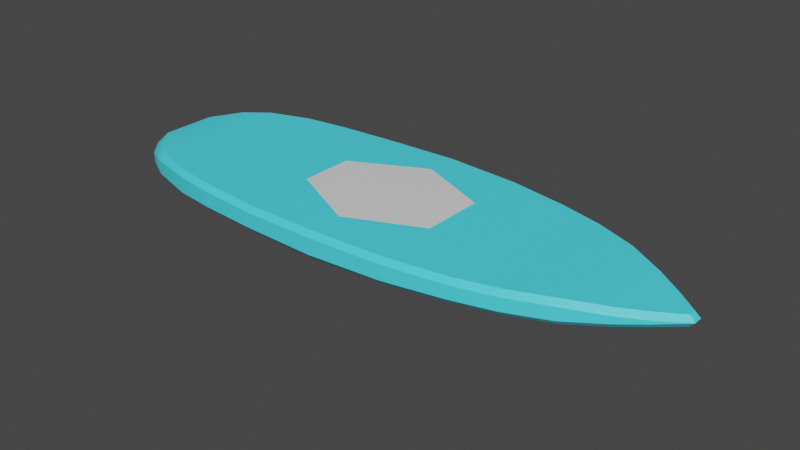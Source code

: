 # Source: s_rf_tahtas_.blend  (saved by Blender 2.82.7; exported with 4.5.12 LTS)
import bpy
from mathutils import Matrix  # noqa: F401  (used for matrix-valued properties, if any)

bpy.ops.wm.read_factory_settings(use_empty=True)
scene = bpy.context.scene
scene.name = 'Scene'

# ---- collections
col_collection = bpy.data.collections.new('Collection'); scene.collection.children.link(col_collection)

# ---- materials (node trees are filled in below, after node groups)
mat_desen = bpy.data.materials.new('desen')
mat_desen.use_transparent_shadow = False
mat_tahta = bpy.data.materials.new('tahta')
mat_tahta.use_transparent_shadow = False
mat_kanat = bpy.data.materials.new('kanat')
mat_kanat.use_transparent_shadow = False

# ---- material node trees
mat_desen.use_nodes = True; mat_desen.node_tree.nodes.clear()
_N = mat_desen.node_tree.nodes; _L = mat_desen.node_tree.links
n0 = _N.new('ShaderNodeOutputMaterial'); n0.name = 'Material Output'; n0.location = (300, 300)
n1 = _N.new('ShaderNodeBsdfPrincipled'); n1.name = 'Principled BSDF'; n1.location = (10, 300)
n1.distribution = 'GGX'
n1.subsurface_method = 'BURLEY'
n1.inputs[3].default_value = 1.45
n1.inputs[27].default_value = (0.0, 0.0, 0.0, 1.0)
n1.inputs[28].default_value = 1.0
_L.new(n1.outputs[0], n0.inputs[0])
n0.is_active_output = True
mat_tahta.use_nodes = True; mat_tahta.node_tree.nodes.clear()
_N = mat_tahta.node_tree.nodes; _L = mat_tahta.node_tree.links
n0 = _N.new('ShaderNodeOutputMaterial'); n0.name = 'Material Output'; n0.location = (300, 300)
n1 = _N.new('ShaderNodeBsdfPrincipled'); n1.name = 'Principled BSDF'; n1.location = (10, 300)
n1.distribution = 'GGX'
n1.subsurface_method = 'BURLEY'
n1.inputs[0].default_value = (0.07931, 0.8319, 1.0, 1.0)
n1.inputs[3].default_value = 1.45
n1.inputs[27].default_value = (0.0, 0.0, 0.0, 1.0)
n1.inputs[28].default_value = 1.0
_L.new(n1.outputs[0], n0.inputs[0])
n0.is_active_output = True
mat_kanat.use_nodes = True; mat_kanat.node_tree.nodes.clear()
_N = mat_kanat.node_tree.nodes; _L = mat_kanat.node_tree.links
n0 = _N.new('ShaderNodeOutputMaterial'); n0.name = 'Material Output'; n0.location = (300, 300)
n1 = _N.new('ShaderNodeBsdfPrincipled'); n1.name = 'Principled BSDF'; n1.location = (10, 300)
n1.distribution = 'GGX'
n1.subsurface_method = 'BURLEY'
n1.inputs[0].default_value = (0.3883, 0.3883, 0.3883, 1.0)
n1.inputs[3].default_value = 1.45
n1.inputs[27].default_value = (0.0, 0.0, 0.0, 1.0)
n1.inputs[28].default_value = 1.0
_L.new(n1.outputs[0], n0.inputs[0])
n0.is_active_output = True

# ---- world
world_world = bpy.data.worlds.new('World'); scene.world = world_world
world_world.use_nodes = True; world_world.node_tree.nodes.clear()
_N = world_world.node_tree.nodes; _L = world_world.node_tree.links
n0 = _N.new('ShaderNodeOutputWorld'); n0.name = 'World Output'; n0.location = (300, 300)
n1 = _N.new('ShaderNodeBackground'); n1.name = 'Background'; n1.location = (10, 300)
n1.inputs[0].default_value = (0.05088, 0.05088, 0.05088, 1.0)
_L.new(n1.outputs[0], n0.inputs[0])
n0.is_active_output = True
world_world.color = (0.05088, 0.05088, 0.05088)
world_world.use_sun_shadow = False
world_world.sun_shadow_jitter_overblur = 0.0

# ---- meshes
me_mesh = bpy.data.meshes.new('Mesh')
me_mesh.from_pydata([(-0.1452, 0.5031, -0.01733), (0.0004469, 0.5112, -0.02319), (0.1452, 0.5031, -0.01733), (-0.1718, 0.3666, -0.2935), (-0.3146, 0.3666, -0.2665), (0.1718, 0.3666, -0.2935), (0.3146, 0.3666, -0.2671), (0.0, -0.4605, -0.186), (-0.2395, -0.4523, -0.1389), (0.2395, -0.4523, -0.1389), (0.3647, 0.0, -0.4757), (0.2259, 0.0, -0.5), (0.3448, -0.1242, -0.4688), (0.2059, -0.125, -0.4938), (-0.2259, 0.0, -0.5), (-0.3647, 0.0, -0.4757), (-0.3448, -0.1242, -0.4688), (-0.2058, -0.125, -0.4938), (0.3661, -0.2985, -0.4137), (0.2261, -0.2985, -0.4388), (0.3568, -0.3713, -0.3471), (0.1912, -0.375, -0.3758), (-0.2261, -0.2985, -0.4388), (-0.3661, -0.2985, -0.4137), (-0.1912, -0.375, -0.3758), (-0.3568, -0.3713, -0.3471), (-0.18, 0.2249, -0.4298), (-0.3188, 0.2228, -0.4062), (-0.2058, 0.125, -0.4778), (-0.3447, 0.1242, -0.4536), (0.3188, 0.2228, -0.4062), (0.18, 0.2249, -0.4298), (0.3447, 0.1242, -0.4536), (0.2058, 0.125, -0.4778), (-0.3173, -0.4149, -0.2702), (-0.1349, -0.4149, -0.3171), (0.1349, -0.4149, -0.3171), (0.3173, -0.4149, -0.2702), (0.3548, -0.2272, -0.4442), (0.2153, -0.2272, -0.4694), (-0.2153, -0.2272, -0.4694), (-0.3548, -0.2272, -0.4442), (-0.1763, 0.2964, -0.3756), (-0.3169, 0.2964, -0.3489), (0.3169, 0.2964, -0.3491), (0.1763, 0.2964, -0.3756), (-0.09948, 0.4249, -0.2039), (-0.2386, 0.4249, -0.1755), (0.2386, 0.4249, -0.1758), (0.09948, 0.4249, -0.2039), (-0.04976, 0.4649, -0.1283), (0.1864, 0.4649, -0.09927), (-0.3854, 0.1242, -0.1568), (-0.1863, 0.4649, -0.09912), (-0.3871, 0.0, -0.3145), (0.04976, 0.4649, -0.1283), (0.3661, -0.2985, -0.4137), (0.3548, -0.2272, -0.4442), (-0.3894, -0.1242, -0.1323), (0.3568, -0.3713, -0.3471), (-0.1452, 0.5031, 0.01733), (0.0004469, 0.5112, 0.02319), (0.1452, 0.5031, 0.01733), (-0.1718, 0.3666, 0.2935), (-0.3146, 0.3666, 0.2665), (0.1718, 0.3666, 0.2935), (0.3146, 0.3666, 0.2671), (0.0, -0.4605, 0.186), (-0.2395, -0.4523, 0.1389), (0.2395, -0.4523, 0.1389), (0.3647, 0.0, 0.4757), (0.2259, 0.0, 0.5), (0.3448, -0.1242, 0.4688), (0.2059, -0.125, 0.4938), (-0.2259, 0.0, 0.5), (-0.3647, 0.0, 0.4757), (-0.3448, -0.1242, 0.4688), (-0.2058, -0.125, 0.4938), (0.3661, -0.2985, 0.4137), (0.2261, -0.2985, 0.4388), (0.3568, -0.3713, 0.3471), (0.1912, -0.375, 0.3758), (-0.2261, -0.2985, 0.4388), (-0.3661, -0.2985, 0.4137), (-0.1912, -0.375, 0.3758), (-0.3568, -0.3713, 0.3471), (-0.18, 0.2249, 0.4298), (-0.3188, 0.2228, 0.4062), (-0.2058, 0.125, 0.4778), (-0.3447, 0.1242, 0.4536), (0.3188, 0.2228, 0.4062), (0.18, 0.2249, 0.4298), (0.3447, 0.1242, 0.4536), (0.2058, 0.125, 0.4778), (-0.3173, -0.4149, 0.2702), (-0.1349, -0.4149, 0.3171), (0.1349, -0.4149, 0.3171), (0.3173, -0.4149, 0.2702), (0.3548, -0.2272, 0.4442), (0.2153, -0.2272, 0.4694), (-0.2153, -0.2272, 0.4694), (-0.3548, -0.2272, 0.4442), (-0.1763, 0.2964, 0.3756), (-0.3169, 0.2964, 0.3489), (0.3169, 0.2964, 0.3491), (0.1763, 0.2964, 0.3756), (-0.09948, 0.4249, 0.2039), (-0.2386, 0.4249, 0.1755), (0.2386, 0.4249, 0.1758), (0.09948, 0.4249, 0.2039), (-0.04976, 0.4649, 0.1283), (0.1864, 0.4649, 0.09927), (-0.3854, 0.1242, 0.1568), (-0.1863, 0.4649, 0.09912), (-0.3871, 0.0, 0.3145), (0.04976, 0.4649, 0.1283), (0.3661, -0.2985, 0.4137), (0.3548, -0.2272, 0.4442), (-0.3894, -0.1242, 0.1323), (0.3568, -0.3713, 0.3471), (0.2372, -0.34, 0.02988), (1.194, -0.3418, 0.007674), (0.2372, -0.2492, 0.03396), (1.194, -0.3212, 0.007674), (0.2372, -0.2492, -0.03396), (1.194, -0.3212, -0.007674), (0.2372, -0.34, -0.02988), (1.194, -0.3418, -0.007674), (0.5027, -0.3373, 0.02224), (0.5027, -0.3373, -0.02224), (0.5027, -0.2496, -0.02623), (0.5027, -0.2496, 0.02623), (0.6283, -0.3386, 0.01846), (0.6283, -0.2518, 0.02223), (0.6283, -0.2518, -0.02223), (0.6283, -0.3386, -0.01846), (0.7566, -0.3407, 0.01445), (0.7566, -0.257, 0.01754), (0.7566, -0.257, -0.01754), (0.7566, -0.3407, -0.01445), (1.159, -0.3535, 0.007674), (1.159, -0.3535, -0.007674), (1.159, -0.3055, -0.007674), (1.159, -0.3055, 0.007674), (1.113, -0.36, 0.007674), (1.113, -0.36, -0.007674), (1.113, -0.2934, -0.007674), (1.113, -0.2934, 0.007674), (1.049, -0.3647, 0.007674), (1.049, -0.3647, -0.007674), (1.049, -0.2821, -0.007886), (1.049, -0.2821, 0.007886), (0.9518, -0.3505, 0.009455), (0.9518, -0.3505, -0.009454), (0.9518, -0.2716, -0.01015), (0.9518, -0.2716, 0.01016), (0.8626, -0.3441, 0.01161), (0.8626, -0.3441, -0.01161), (0.8626, -0.2645, -0.01318), (0.8626, -0.2645, 0.01318)], [], [(7, 67, 68, 8), (0, 1, 50, 53), (1, 55, 50), (9, 69, 67, 7), (1, 2, 51, 55), (4, 3, 42, 43), (5, 6, 44, 45), (7, 8, 34, 35), (9, 7, 36, 37), (10, 11, 33, 32), (11, 10, 12, 13), (13, 12, 38, 39), (14, 15, 29, 28), (15, 14, 17, 16), (16, 17, 40, 41), (19, 18, 20, 21), (23, 22, 24, 25), (27, 26, 28, 29), (31, 30, 32, 33), (26, 31, 33, 28), (1, 61, 62, 2), (89, 87, 27, 29, 52, 112), (17, 13, 39, 40), (83, 101, 41, 23), (22, 19, 21, 24), (3, 5, 45, 42), (85, 83, 23, 25), (87, 103, 43, 27), (0, 60, 61, 1), (64, 107, 47, 4), (28, 33, 11, 14), (112, 52, 54, 114), (14, 11, 13, 17), (114, 54, 58, 118), (24, 21, 36, 35), (35, 34, 25, 24), (37, 36, 21, 20), (68, 94, 34, 8), (35, 36, 7), (39, 38, 18, 19), (41, 40, 22, 23), (94, 85, 25, 34), (40, 39, 19, 22), (43, 42, 26, 27), (45, 44, 30, 31), (42, 45, 31, 26), (47, 46, 3, 4), (49, 48, 6, 5), (46, 49, 5, 3), (103, 64, 4, 43), (53, 50, 46, 47), (55, 51, 48, 49), (50, 55, 49, 46), (107, 113, 53, 47), (18, 38, 57, 56), (98, 117, 57, 38), (20, 18, 56, 59), (113, 60, 0, 53), (2, 62, 111, 51), (51, 111, 108, 48), (6, 66, 104, 44), (59, 119, 80, 20), (20, 80, 97, 37), (37, 97, 69, 9), (16, 58, 54, 15), (15, 54, 52, 29), (48, 108, 66, 6), (44, 104, 90, 30), (56, 116, 119, 59), (57, 117, 116, 56), (101, 76, 118, 58, 16, 41), (30, 90, 92, 32), (32, 92, 70, 10), (12, 72, 98, 38), (10, 70, 72, 12), (60, 113, 110, 61), (61, 110, 115), (61, 115, 111, 62), (64, 103, 102, 63), (65, 105, 104, 66), (67, 95, 94, 68), (69, 97, 96, 67), (70, 92, 93, 71), (71, 73, 72, 70), (73, 99, 98, 72), (74, 88, 89, 75), (75, 76, 77, 74), (76, 101, 100, 77), (79, 81, 80, 78), (83, 85, 84, 82), (87, 89, 88, 86), (91, 93, 92, 90), (86, 88, 93, 91), (77, 100, 99, 73), (82, 84, 81, 79), (63, 102, 105, 65), (88, 74, 71, 93), (74, 77, 73, 71), (84, 95, 96, 81), (95, 84, 85, 94), (97, 80, 81, 96), (95, 67, 96), (99, 79, 78, 98), (101, 83, 82, 100), (100, 82, 79, 99), (103, 87, 86, 102), (105, 91, 90, 104), (102, 86, 91, 105), (107, 64, 63, 106), (109, 65, 66, 108), (106, 63, 65, 109), (113, 107, 106, 110), (115, 109, 108, 111), (110, 106, 109, 115), (78, 116, 117, 98), (80, 119, 116, 78), (76, 75, 114, 118), (75, 89, 112, 114), (131, 128, 132, 133), (130, 131, 133, 134), (129, 130, 134, 135), (128, 129, 135, 132), (121, 127, 125, 123), (126, 120, 122, 124), (126, 129, 128, 120), (124, 130, 129, 126), (122, 131, 130, 124), (120, 128, 131, 122), (133, 132, 136, 137), (134, 133, 137, 138), (135, 134, 138, 139), (132, 135, 139, 136), (123, 125, 142, 143), (125, 127, 141, 142), (127, 121, 140, 141), (144, 145, 141, 140), (145, 146, 142, 141), (146, 147, 143, 142), (147, 144, 140, 143), (148, 149, 145, 144), (149, 150, 146, 145), (150, 151, 147, 146), (151, 148, 144, 147), (152, 153, 149, 148), (153, 154, 150, 149), (154, 155, 151, 150), (155, 152, 148, 151), (156, 157, 153, 152), (157, 158, 154, 153), (158, 159, 155, 154), (159, 156, 152, 155), (136, 139, 157, 156), (139, 138, 158, 157), (138, 137, 159, 158), (137, 136, 156, 159), (121, 123, 143, 140)])
me_mesh.polygons.foreach_set('use_smooth', [True] * 156)
me_mesh.polygons.foreach_set('material_index', [1, 1, 1, 1, 1, 1, 1, 1, 1, 1, 1, 1, 1, 1, 1, 1, 1, 1, 1, 1, 1, 1, 1, 1, 1, 1, 1, 1, 1, 1, 1, 0, 1, 0, 1, 1, 1, 1, 1, 1, 1, 1, 1, 1, 1, 1, 1, 1, 1, 1, 1, 1, 1, 1, 1, 1, 1, 1, 1, 1, 1, 1, 1, 1, 1, 1, 1, 1, 1, 1, 1, 1, 1, 1, 1, 1, 1, 1, 1, 1, 1, 1, 1, 1, 1, 1, 1, 1, 1, 1, 1, 1, 1, 1, 1, 1, 1, 1, 1, 1, 1, 1, 1, 1, 1, 1, 1, 1, 1, 1, 1, 1, 1, 1, 1, 1, 1, 1, 2, 2, 2, 2, 2, 2, 2, 2, 2, 2, 2, 2, 2, 2, 2, 2, 2, 2, 2, 2, 2, 2, 2, 2, 2, 2, 2, 2, 2, 2, 2, 2, 2, 2, 2, 2, 2, 2])
_k = set([(0, 1), (0, 53), (0, 60), (1, 2), (1, 50), (1, 55), (1, 61), (2, 51), (2, 62), (3, 42), (3, 46), (4, 43), (4, 47), (5, 45), (5, 49), (6, 44), (6, 48), (7, 8), (7, 9), (7, 35), (7, 36), (7, 67), (8, 34), (8, 68), (9, 37), (9, 69), (10, 12), (10, 32), (11, 13), (11, 33), (12, 38), (13, 39), (14, 17), (14, 28), (15, 16), (15, 29), (16, 41), (17, 40), (18, 20), (18, 38), (18, 56), (19, 21), (19, 39), (20, 37), (20, 59), (20, 80), (21, 36), (22, 24), (22, 40), (23, 25), (23, 41), (24, 35), (25, 34), (26, 28), (26, 42), (27, 29), (27, 43), (30, 32), (30, 44), (31, 33), (31, 45), (38, 57), (38, 98), (46, 50), (47, 53), (48, 51), (49, 55), (56, 57), (56, 59), (57, 117), (59, 119), (60, 61), (60, 113), (61, 62), (61, 110), (61, 115), (62, 111), (63, 102), (63, 106), (64, 103), (64, 107), (65, 105), (65, 109), (66, 104), (66, 108), (67, 68), (67, 69), (67, 95), (67, 96), (68, 94), (69, 97), (70, 72), (70, 92), (71, 73), (71, 93), (72, 98), (73, 99), (74, 77), (74, 88), (75, 76), (75, 89), (76, 101), (77, 100), (78, 80), (78, 98), (78, 116), (79, 81), (79, 99), (80, 97), (80, 119), (81, 96), (82, 84), (82, 100), (83, 85), (83, 101), (84, 95), (85, 94), (86, 88), (86, 102), (87, 89), (87, 103), (90, 92), (90, 104), (91, 93), (91, 105), (98, 117), (106, 110), (107, 113), (108, 111), (109, 115), (116, 117), (116, 119), (120, 122), (120, 126), (120, 128), (121, 123), (121, 127), (121, 140), (122, 124), (122, 131), (123, 125), (123, 143), (124, 126), (124, 130), (125, 127), (125, 142), (126, 129), (127, 141), (128, 132), (129, 135), (130, 134), (131, 133), (132, 136), (133, 137), (134, 138), (135, 139), (136, 156), (137, 159), (138, 158), (139, 157), (140, 144), (141, 145), (142, 146), (143, 147), (144, 148), (145, 149), (146, 150), (147, 151), (148, 152), (149, 153), (150, 154), (151, 155), (152, 156), (153, 157), (154, 158), (155, 159)])
me_mesh.attributes.new('sharp_edge', 'BOOLEAN', 'EDGE').data.foreach_set('value', [ (min(e.vertices), max(e.vertices)) in _k for e in me_mesh.edges])
_uv = me_mesh.uv_layers.new(name='map1')
_uv.uv.foreach_set('vector', [0.5, 0.75, 0.5, 0.75, 0.375, 0.7804, 0.375, 0.7804, 0.375, 0.4591, 0.5004, 0.5, 0.4801, 0.509, 0.375, 0.5066, 0.5004, 0.5, 0.5199, 0.509, 0.4801, 0.509, 0.625, 0.79, 0.625, 0.79, 0.5, 0.75, 0.5, 0.75, 0.5004, 0.5, 0.625, 0.5, 0.625, 0.507, 0.5199, 0.509, 0.3753, 0.5312, 0.4319, 0.5312, 0.4302, 0.5483, 0.3752, 0.5465, 0.5681, 0.5312, 0.6247, 0.5313, 0.6249, 0.5466, 0.5698, 0.5483, 0.5, 0.75, 0.375, 0.75, 0.375, 0.7333, 0.4581, 0.7307, 0.8625, 0.002045, 0.875, 0.0, 0.875, 0.01097, 0.8628, 0.01939, 0.8689, 0.125, 0.875, 0.1315, 0.875, 0.1562, 0.8687, 0.1561, 0.875, 0.1185, 0.8689, 0.125, 0.8686, 0.09395, 0.875, 0.09375, 0.875, 0.09375, 0.8686, 0.09395, 0.8683, 0.07915, 0.875, 0.08146, 0.4219, 0.625, 0.375, 0.6238, 0.375, 0.5938, 0.4246, 0.5938, 0.1311, 0.125, 0.125, 0.1185, 0.125, 0.09375, 0.1314, 0.09395, 0.375, 0.6581, 0.4246, 0.6562, 0.4236, 0.6709, 0.375, 0.6719, 0.875, 0.04622, 0.8679, 0.0625, 0.8631, 0.03242, 0.875, 0.03125, 0.375, 0.6905, 0.4224, 0.6875, 0.4321, 0.7188, 0.375, 0.7188, 0.375, 0.5625, 0.4287, 0.5625, 0.4246, 0.5938, 0.375, 0.5917, 0.5713, 0.5625, 0.625, 0.5625, 0.625, 0.5919, 0.5754, 0.5938, 0.4287, 0.5625, 0.5713, 0.5625, 0.5754, 0.5938, 0.4246, 0.5938, 0.5004, 0.5, 0.5004, 0.5, 0.625, 0.4698, 0.625, 0.4698, 0.1313, 0.1561, 0.1322, 0.1869, 0.1322, 0.1869, 0.1313, 0.1561, 0.209, 0.1561, 0.209, 0.1561, 0.4246, 0.6562, 0.5754, 0.6562, 0.5764, 0.6709, 0.4236, 0.6709, 0.1321, 0.0625, 0.1317, 0.07915, 0.1317, 0.07915, 0.1321, 0.0625, 0.4224, 0.6875, 0.5776, 0.6875, 0.5679, 0.7188, 0.4321, 0.7188, 0.4319, 0.5312, 0.5681, 0.5312, 0.5698, 0.5483, 0.4302, 0.5483, 0.1369, 0.03242, 0.1321, 0.0625, 0.1321, 0.0625, 0.1369, 0.03242, 0.1322, 0.1869, 0.1342, 0.2016, 0.1342, 0.2016, 0.1322, 0.1869, 0.375, 0.4591, 0.375, 0.4591, 0.5004, 0.5, 0.5004, 0.5, 0.1365, 0.2187, 0.1371, 0.2318, 0.1371, 0.2318, 0.1365, 0.2187, 0.4246, 0.5938, 0.5754, 0.5938, 0.5781, 0.625, 0.4219, 0.625, 0.209, 0.1561, 0.209, 0.1561, 0.1714, 0.125, 0.1714, 0.125, 0.4219, 0.625, 0.5781, 0.625, 0.5754, 0.6562, 0.4246, 0.6562, 0.1714, 0.125, 0.1714, 0.125, 0.2165, 0.09395, 0.2165, 0.09395, 0.4321, 0.7188, 0.5679, 0.7188, 0.5419, 0.7307, 0.4581, 0.7307, 0.4581, 0.7307, 0.375, 0.7333, 0.375, 0.7208, 0.4321, 0.7188, 0.8628, 0.01939, 0.875, 0.01097, 0.875, 0.0178, 0.8631, 0.03242, 0.1927, 0.002045, 0.1609, 0.01939, 0.1609, 0.01939, 0.1927, 0.002045, 0.4581, 0.7307, 0.5419, 0.7307, 0.5, 0.75, 0.875, 0.08146, 0.8683, 0.07915, 0.8679, 0.0625, 0.875, 0.06749, 0.375, 0.6719, 0.4236, 0.6709, 0.4224, 0.6875, 0.375, 0.6875, 0.1609, 0.01939, 0.1369, 0.03242, 0.1369, 0.03242, 0.1609, 0.01939, 0.4236, 0.6709, 0.5764, 0.6709, 0.5776, 0.6875, 0.4224, 0.6875, 0.3752, 0.5465, 0.4302, 0.5483, 0.4287, 0.5625, 0.375, 0.5597, 0.5698, 0.5483, 0.6249, 0.5466, 0.625, 0.5598, 0.5713, 0.5625, 0.4302, 0.5483, 0.5698, 0.5483, 0.5713, 0.5625, 0.4287, 0.5625, 0.375, 0.5149, 0.4605, 0.5181, 0.4319, 0.5312, 0.375, 0.527, 0.5395, 0.5181, 0.625, 0.5158, 0.625, 0.5286, 0.5681, 0.5312, 0.4605, 0.5181, 0.5395, 0.5181, 0.5681, 0.5312, 0.4319, 0.5312, 0.1342, 0.2016, 0.1365, 0.2187, 0.1365, 0.2187, 0.1342, 0.2016, 0.375, 0.5066, 0.4801, 0.509, 0.4605, 0.5181, 0.375, 0.5149, 0.5199, 0.509, 0.625, 0.507, 0.625, 0.5158, 0.5395, 0.5181, 0.4801, 0.509, 0.5199, 0.509, 0.5395, 0.5181, 0.4605, 0.5181, 0.1371, 0.2318, 0.1375, 0.2408, 0.1375, 0.2408, 0.1371, 0.2318, 0.8679, 0.0625, 0.8683, 0.07915, 0.8683, 0.07915, 0.8679, 0.0625, 0.8683, 0.07915, 0.8683, 0.07915, 0.8683, 0.07915, 0.8683, 0.07915, 0.8631, 0.03242, 0.8679, 0.0625, 0.8679, 0.0625, 0.8631, 0.03242, 0.1375, 0.2408, 0.1379, 0.2478, 0.1379, 0.2478, 0.1375, 0.2408, 0.8621, 0.2478, 0.8621, 0.2478, 0.8625, 0.2408, 0.8625, 0.2408, 0.8625, 0.2408, 0.8625, 0.2408, 0.863, 0.2318, 0.863, 0.2318, 0.8637, 0.2187, 0.8637, 0.2187, 0.8659, 0.2016, 0.8659, 0.2016, 0.8631, 0.03242, 0.8631, 0.03242, 0.8631, 0.03242, 0.8631, 0.03242, 0.8631, 0.03242, 0.8631, 0.03242, 0.8628, 0.01939, 0.8628, 0.01939, 0.8628, 0.01939, 0.8628, 0.01939, 0.8625, 0.002045, 0.8625, 0.002045, 0.1314, 0.09395, 0.2165, 0.09395, 0.1714, 0.125, 0.1311, 0.125, 0.1311, 0.125, 0.1714, 0.125, 0.209, 0.1561, 0.1313, 0.1561, 0.863, 0.2318, 0.863, 0.2318, 0.8637, 0.2187, 0.8637, 0.2187, 0.8659, 0.2016, 0.8659, 0.2016, 0.8678, 0.1869, 0.8678, 0.1869, 0.8679, 0.0625, 0.8679, 0.0625, 0.8631, 0.03242, 0.8631, 0.03242, 0.8683, 0.07915, 0.8683, 0.07915, 0.8679, 0.0625, 0.8679, 0.0625, 0.1317, 0.07915, 0.1314, 0.09395, 0.2165, 0.09395, 0.2165, 0.09395, 0.1314, 0.09395, 0.1317, 0.07915, 0.8678, 0.1869, 0.8678, 0.1869, 0.8687, 0.1561, 0.8687, 0.1561, 0.8687, 0.1561, 0.8687, 0.1561, 0.8689, 0.125, 0.8689, 0.125, 0.8686, 0.09395, 0.8686, 0.09395, 0.8683, 0.07915, 0.8683, 0.07915, 0.8689, 0.125, 0.8689, 0.125, 0.8686, 0.09395, 0.8686, 0.09395, 0.375, 0.4591, 0.375, 0.5066, 0.4801, 0.509, 0.5004, 0.5, 0.5004, 0.5, 0.4801, 0.509, 0.5199, 0.509, 0.5004, 0.5, 0.5199, 0.509, 0.625, 0.507, 0.625, 0.5, 0.3753, 0.5312, 0.3752, 0.5465, 0.4302, 0.5483, 0.4319, 0.5312, 0.5681, 0.5312, 0.5698, 0.5483, 0.6249, 0.5466, 0.6247, 0.5313, 0.5, 0.75, 0.4581, 0.7307, 0.375, 0.7333, 0.375, 0.75, 0.8625, 0.002045, 0.8628, 0.01939, 0.875, 0.01097, 0.875, 0.0, 0.8689, 0.125, 0.8687, 0.1561, 0.875, 0.1562, 0.875, 0.1315, 0.875, 0.1185, 0.875, 0.09375, 0.8686, 0.09395, 0.8689, 0.125, 0.875, 0.09375, 0.875, 0.08146, 0.8683, 0.07915, 0.8686, 0.09395, 0.4219, 0.625, 0.4246, 0.5938, 0.375, 0.5938, 0.375, 0.6238, 0.1311, 0.125, 0.1314, 0.09395, 0.125, 0.09375, 0.125, 0.1185, 0.375, 0.6581, 0.375, 0.6719, 0.4236, 0.6709, 0.4246, 0.6562, 0.875, 0.04622, 0.875, 0.03125, 0.8631, 0.03242, 0.8679, 0.0625, 0.375, 0.6905, 0.375, 0.7188, 0.4321, 0.7188, 0.4224, 0.6875, 0.375, 0.5625, 0.375, 0.5917, 0.4246, 0.5938, 0.4287, 0.5625, 0.5713, 0.5625, 0.5754, 0.5938, 0.625, 0.5919, 0.625, 0.5625, 0.4287, 0.5625, 0.4246, 0.5938, 0.5754, 0.5938, 0.5713, 0.5625, 0.4246, 0.6562, 0.4236, 0.6709, 0.5764, 0.6709, 0.5754, 0.6562, 0.4224, 0.6875, 0.4321, 0.7188, 0.5679, 0.7188, 0.5776, 0.6875, 0.4319, 0.5312, 0.4302, 0.5483, 0.5698, 0.5483, 0.5681, 0.5312, 0.4246, 0.5938, 0.4219, 0.625, 0.5781, 0.625, 0.5754, 0.5938, 0.4219, 0.625, 0.4246, 0.6562, 0.5754, 0.6562, 0.5781, 0.625, 0.4321, 0.7188, 0.4581, 0.7307, 0.5419, 0.7307, 0.5679, 0.7188, 0.4581, 0.7307, 0.4321, 0.7188, 0.375, 0.7208, 0.375, 0.7333, 0.8628, 0.01939, 0.8631, 0.03242, 0.875, 0.0178, 0.875, 0.01097, 0.4581, 0.7307, 0.5, 0.75, 0.5419, 0.7307, 0.875, 0.08146, 0.875, 0.06749, 0.8679, 0.0625, 0.8683, 0.07915, 0.375, 0.6719, 0.375, 0.6875, 0.4224, 0.6875, 0.4236, 0.6709, 0.4236, 0.6709, 0.4224, 0.6875, 0.5776, 0.6875, 0.5764, 0.6709, 0.3752, 0.5465, 0.375, 0.5597, 0.4287, 0.5625, 0.4302, 0.5483, 0.5698, 0.5483, 0.5713, 0.5625, 0.625, 0.5598, 0.6249, 0.5466, 0.4302, 0.5483, 0.4287, 0.5625, 0.5713, 0.5625, 0.5698, 0.5483, 0.375, 0.5149, 0.375, 0.527, 0.4319, 0.5312, 0.4605, 0.5181, 0.5395, 0.5181, 0.5681, 0.5312, 0.625, 0.5286, 0.625, 0.5158, 0.4605, 0.5181, 0.4319, 0.5312, 0.5681, 0.5312, 0.5395, 0.5181, 0.375, 0.5066, 0.375, 0.5149, 0.4605, 0.5181, 0.4801, 0.509, 0.5199, 0.509, 0.5395, 0.5181, 0.625, 0.5158, 0.625, 0.507, 0.4801, 0.509, 0.4605, 0.5181, 0.5395, 0.5181, 0.5199, 0.509, 0.8679, 0.0625, 0.8679, 0.0625, 0.8683, 0.07915, 0.8683, 0.07915, 0.8631, 0.03242, 0.8631, 0.03242, 0.8679, 0.0625, 0.8679, 0.0625, 0.1314, 0.09395, 0.1311, 0.125, 0.1714, 0.125, 0.2165, 0.09395, 0.1311, 0.125, 0.1313, 0.1561, 0.209, 0.1561, 0.1714, 0.125, 0.4532, 0.25, 0.4532, 0.0, 0.5101, 0.0, 0.5101, 0.25, 0.4532, 0.5, 0.4532, 0.25, 0.5101, 0.25, 0.5101, 0.5, 0.4532, 0.75, 0.4532, 0.5, 0.5101, 0.5, 0.5101, 0.75, 0.4532, 1.0, 0.4532, 0.75, 0.5101, 0.75, 0.5101, 1.0, 0.625, 0.0, 0.875, 0.0, 0.875, 0.25, 0.625, 0.25, 0.125, 0.0, 0.375, 0.0, 0.375, 0.25, 0.125, 0.25, 0.375, 0.75, 0.4532, 0.75, 0.4532, 1.0, 0.375, 1.0, 0.375, 0.5, 0.4532, 0.5, 0.4532, 0.75, 0.375, 0.75, 0.375, 0.25, 0.4532, 0.25, 0.4532, 0.5, 0.375, 0.5, 0.375, 0.0, 0.4532, 0.0, 0.4532, 0.25, 0.375, 0.25, 0.5101, 0.25, 0.5101, 0.0, 0.5701, 0.0, 0.5701, 0.25, 0.5101, 0.5, 0.5101, 0.25, 0.5701, 0.25, 0.5701, 0.5, 0.5101, 0.75, 0.5101, 0.5, 0.5701, 0.5, 0.5701, 0.75, 0.5101, 1.0, 0.5101, 0.75, 0.5701, 0.75, 0.5701, 1.0, 0.625, 0.25, 0.625, 0.5, 0.615, 0.5, 0.615, 0.25, 0.625, 0.5, 0.625, 0.75, 0.615, 0.75, 0.615, 0.5, 0.625, 0.75, 0.625, 1.0, 0.615, 1.0, 0.615, 0.75, 0.6033, 1.0, 0.6033, 0.75, 0.615, 0.75, 0.615, 1.0, 0.6033, 0.75, 0.6033, 0.5, 0.615, 0.5, 0.615, 0.75, 0.6033, 0.5, 0.6033, 0.25, 0.615, 0.25, 0.615, 0.5, 0.6033, 0.25, 0.6033, 0.0, 0.615, 0.0, 0.615, 0.25, 0.5934, 1.0, 0.5934, 0.75, 0.6033, 0.75, 0.6033, 1.0, 0.5934, 0.75, 0.5934, 0.5, 0.6033, 0.5, 0.6033, 0.75, 0.5934, 0.5, 0.5934, 0.25, 0.6033, 0.25, 0.6033, 0.5, 0.5934, 0.25, 0.5934, 0.0, 0.6033, 0.0, 0.6033, 0.25, 0.587, 1.0, 0.587, 0.75, 0.5934, 0.75, 0.5934, 1.0, 0.587, 0.75, 0.587, 0.5, 0.5934, 0.5, 0.5934, 0.75, 0.587, 0.5, 0.587, 0.25, 0.5934, 0.25, 0.5934, 0.5, 0.587, 0.25, 0.587, 0.0, 0.5934, 0.0, 0.5934, 0.25, 0.5827, 1.0, 0.5827, 0.75, 0.587, 0.75, 0.587, 1.0, 0.5827, 0.75, 0.5827, 0.5, 0.587, 0.5, 0.587, 0.75, 0.5827, 0.5, 0.5827, 0.25, 0.587, 0.25, 0.587, 0.5, 0.5827, 0.25, 0.5827, 0.0, 0.587, 0.0, 0.587, 0.25, 0.5701, 1.0, 0.5701, 0.75, 0.5827, 0.75, 0.5827, 1.0, 0.5701, 0.75, 0.5701, 0.5, 0.5827, 0.5, 0.5827, 0.75, 0.5701, 0.5, 0.5701, 0.25, 0.5827, 0.25, 0.5827, 0.5, 0.5701, 0.25, 0.5701, 0.0, 0.5827, 0.0, 0.5827, 0.25, 0.625, 0.0, 0.625, 0.25, 0.615, 0.25, 0.615, 0.0])
me_mesh.materials.append(mat_desen)
me_mesh.materials.append(mat_tahta)
me_mesh.materials.append(mat_kanat)
me_mesh.use_remesh_fix_poles = True
me_mesh.use_remesh_preserve_attributes = False
me_mesh.use_mirror_vertex_groups = False
me_mesh.update()
me_mesh.normals_split_custom_set([tuple(v) for v in zip(*[iter([-0.03414, -0.9994, 0.0, -0.03414, -0.9994, 0.0, -0.03414, -0.9994, 0.0, -0.03414, -0.9994, 0.0, -0.07386, 0.9219, -0.3803, -0.07386, 0.9219, -0.3803, -0.07854, 0.9168, -0.3916, -0.08144, 0.9123, -0.4014, 0.0, 0.9152, -0.403, -2.556e-07, 0.8905, -0.4551, -0.001294, 0.8935, -0.449, 0.03414, -0.9994, 0.0, 0.03414, -0.9994, 0.0, 0.03414, -0.9994, 0.0, 0.03414, -0.9994, 0.0, 0.07389, 0.9219, -0.3803, 0.07389, 0.9219, -0.3803, 0.08105, 0.9123, -0.4015, 0.07872, 0.9155, -0.3946, -0.1099, 0.8129, -0.5719, -0.107, 0.8254, -0.5543, -0.1339, 0.6882, -0.7131, -0.1324, 0.6974, -0.7044, 0.1055, 0.8252, -0.5549, 0.1084, 0.8125, -0.5728, 0.1312, 0.6967, -0.7052, 0.1327, 0.6876, -0.7139, -0.07358, -0.9664, -0.2461, -0.07358, -0.9664, -0.2461, -0.08824, -0.9392, -0.3319, -0.08109, -0.9536, -0.2899, 0.07358, -0.9664, -0.2461, 0.07358, -0.9664, -0.2461, 0.08109, -0.9536, -0.2899, 0.08824, -0.9392, -0.332, 0.1731, 0.0624, -0.9829, 0.1732, 0.06038, -0.983, 0.1634, 0.3362, -0.9275, 0.1646, 0.3119, -0.9357, 0.1732, 0.06038, -0.983, 0.1731, 0.0624, -0.9829, 0.1744, -0.1405, -0.9746, 0.1744, -0.1416, -0.9744, 0.1744, -0.1416, -0.9744, 0.1744, -0.1405, -0.9746, 0.17, -0.2872, -0.9427, 0.1709, -0.2707, -0.9474, -0.1732, 0.06028, -0.983, -0.1731, 0.0624, -0.9829, -0.1646, 0.3119, -0.9357, -0.1634, 0.3362, -0.9275, -0.1731, 0.0624, -0.9829, -0.1732, 0.06028, -0.983, -0.1744, -0.1416, -0.9744, -0.1744, -0.1405, -0.9746, -0.1744, -0.1405, -0.9746, -0.1744, -0.1416, -0.9744, -0.1709, -0.2707, -0.9474, -0.17, -0.2872, -0.9427, 0.1502, -0.5564, -0.8172, 0.1495, -0.5673, -0.8099, 0.1263, -0.7762, -0.6177, 0.1219, -0.8097, -0.574, -0.1491, -0.5673, -0.8099, -0.1502, -0.5564, -0.8172, -0.1219, -0.8097, -0.574, -0.1263, -0.7762, -0.6177, -0.1515, 0.5263, -0.8367, -0.1512, 0.5314, -0.8335, -0.1634, 0.3362, -0.9275, -0.1646, 0.3119, -0.9357, 0.1509, 0.531, -0.8339, 0.1512, 0.5259, -0.837, 0.1646, 0.3119, -0.9357, 0.1634, 0.3362, -0.9275, 1.579e-07, 0.5017, -0.865, 4.186e-07, 0.5017, -0.865, -5.905e-07, 0.2746, -0.9616, 2.931e-07, 0.2746, -0.9616, 0.05628, 0.9984, 0.0, 0.05628, 0.9984, 0.0, 0.05628, 0.9984, 0.0, 0.05628, 0.9984, 0.0, -0.9517, 0.2956, 0.0826, -0.9259, 0.3777, 0.004825, -0.9274, 0.3738, -0.01625, -0.9517, 0.2956, -0.08259, -0.959, 0.2827, -0.02244, -0.9654, 0.2594, 0.02551, 4.26e-07, -0.1305, -0.9914, -1.602e-07, -0.1305, -0.9914, -5.915e-07, -0.3098, -0.9508, -3.697e-07, -0.3097, -0.9508, -0.9978, 0.06693, -0.0006767, -0.9988, -0.04901, 0.002317, -0.9987, -0.05032, -0.002852, -0.9977, 0.06749, -0.002651, -6.398e-07, -0.5228, -0.8525, 4.652e-07, -0.5228, -0.8525, 2.362e-06, -0.6801, -0.7332, -1.086e-06, -0.6801, -0.7332, 1.995e-07, 0.7863, -0.6178, -1.251e-07, 0.7863, -0.6178, -7.049e-08, 0.6904, -0.7235, 1.751e-07, 0.6904, -0.7235, -0.9706, -0.2407, 0.002719, -0.9978, 0.06693, -0.0006767, -0.9977, 0.06749, -0.002651, -0.9707, -0.2402, 0.004202, -0.9259, 0.3777, 0.004825, -0.9997, 0.02523, 0.001922, -0.9997, 0.02456, 0.0001409, -0.9274, 0.3738, -0.01625, -0.05593, 0.9984, 0.0, -0.05593, 0.9984, 0.0, -0.05593, 0.9984, 0.0, -0.05593, 0.9984, 0.0, -0.9734, 0.2289, 0.0003818, -0.6082, 0.7938, 0.0, -0.6082, 0.7938, 0.0, -0.9734, 0.2292, 0.003462, 2.931e-07, 0.2746, -0.9616, -5.905e-07, 0.2746, -0.9616, 3.386e-08, 0.06388, -0.998, -3.121e-09, 0.06388, -0.998, -0.9654, 0.2594, 0.02551, -0.959, 0.2827, -0.02244, -0.9943, 0.006348, -0.106, -0.9942, 0.005145, 0.1078, -3.121e-09, 0.06388, -0.998, 3.386e-08, 0.06388, -0.998, -1.602e-07, -0.1305, -0.9914, 4.26e-07, -0.1305, -0.9914, -0.9942, 0.005145, 0.1078, -0.9943, 0.006348, -0.106, -0.995, -0.09966, -0.003094, -0.9948, -0.1018, 0.003271, -1.086e-06, -0.6801, -0.7332, 2.362e-06, -0.6801, -0.7332, 8.475e-08, -0.8585, -0.5128, 1.872e-07, -0.8585, -0.5128, -0.08109, -0.9536, -0.2899, -0.08824, -0.9392, -0.3319, -0.1263, -0.7762, -0.6177, -0.1219, -0.8097, -0.574, 0.08824, -0.9392, -0.332, 0.08109, -0.9536, -0.2899, 0.1219, -0.8097, -0.574, 0.1263, -0.7762, -0.6177, -0.4334, -0.9012, 0.0, -0.6919, -0.722, -7.195e-06, -0.6918, -0.7221, 0.0004963, -0.4334, -0.9012, 0.0, 1.872e-07, -0.8585, -0.5128, 8.475e-08, -0.8585, -0.5128, 0.0, -0.9445, -0.3284, 0.1709, -0.2707, -0.9474, 0.17, -0.2872, -0.9427, 0.1495, -0.5673, -0.8099, 0.1502, -0.5564, -0.8172, -0.17, -0.2872, -0.9427, -0.1709, -0.2707, -0.9474, -0.1502, -0.5564, -0.8172, -0.1491, -0.5673, -0.8099, -0.6919, -0.722, -7.195e-06, -0.9706, -0.2407, 0.002719, -0.9707, -0.2402, 0.004202, -0.6918, -0.7221, 0.0004963, -3.697e-07, -0.3097, -0.9508, -5.915e-07, -0.3098, -0.9508, 4.652e-07, -0.5228, -0.8525, -6.398e-07, -0.5228, -0.8525, -0.1324, 0.6974, -0.7044, -0.1339, 0.6882, -0.7131, -0.1512, 0.5314, -0.8335, -0.1515, 0.5263, -0.8367, 0.1327, 0.6876, -0.7139, 0.1312, 0.6967, -0.7052, 0.1512, 0.5259, -0.837, 0.1509, 0.531, -0.8339, 1.751e-07, 0.6904, -0.7235, -7.049e-08, 0.6904, -0.7235, 4.186e-07, 0.5017, -0.865, 1.579e-07, 0.5017, -0.865, -0.09265, 0.8816, -0.4628, -0.09077, 0.8901, -0.4467, -0.107, 0.8254, -0.5543, -0.1099, 0.8129, -0.5719, 0.08974, 0.8901, -0.4468, 0.09145, 0.8816, -0.4631, 0.1084, 0.8125, -0.5728, 0.1055, 0.8252, -0.5549, 6.487e-07, 0.8468, -0.532, -4.084e-07, 0.8468, -0.532, -1.251e-07, 0.7863, -0.6178, 1.995e-07, 0.7863, -0.6178, -0.9997, 0.02523, 0.001922, -0.9734, 0.2289, 0.0003818, -0.9734, 0.2292, 0.003462, -0.9997, 0.02456, 0.0001409, -0.08144, 0.9123, -0.4014, -0.07854, 0.9168, -0.3916, -0.09077, 0.8901, -0.4467, -0.09265, 0.8816, -0.4628, 0.07872, 0.9155, -0.3946, 0.08105, 0.9123, -0.4015, 0.09145, 0.8816, -0.4631, 0.08974, 0.8901, -0.4468, -0.001294, 0.8935, -0.449, -2.556e-07, 0.8905, -0.4551, -4.084e-07, 0.8468, -0.532, 6.487e-07, 0.8468, -0.532, -0.6082, 0.7938, 0.0, -0.6145, 0.7889, 0.0001973, -0.6149, 0.7886, -0.003498, -0.6082, 0.7938, 0.0, 0.9644, 0.2503, 0.08533, 0.9644, 0.2503, 0.08532, 0.9644, 0.2503, 0.08533, 0.9644, 0.2503, 0.08533, -0.1212, 0.2432, -0.9624, 0.0, 0.9965, -0.08365, 0.0003008, -0.9992, -0.03915, -0.9698, -0.2424, -0.02611, 0.9752, -0.2143, 0.05541, 0.9752, -0.2143, 0.05541, 0.9752, -0.2143, 0.05541, 0.9752, -0.2143, 0.05541, -0.6145, 0.7889, 0.0001973, -0.6792, 0.7339, 0.0, -0.6792, 0.7339, 0.0, -0.6149, 0.7886, -0.003498, 0.6792, 0.7339, 0.0, 0.6792, 0.7339, 0.0, 0.6144, 0.789, 0.0001973, 0.6149, 0.7886, -0.003492, 0.6149, 0.7886, -0.003492, 0.6144, 0.789, 0.0001973, 0.6082, 0.7938, 0.0, 0.608, 0.7939, 9.954e-05, 0.9734, 0.229, 0.003447, 0.9735, 0.2288, 0.0003788, 0.9997, 0.02511, 0.001921, 0.9996, 0.02718, -0.002875, 0.0, -0.7072, 0.707, 1.0, -0.001007, 4.797e-05, 1.0, -0.0006711, 0.00187, 0.0, -1.0, 0.0, 0.7411, -0.6714, 0.0, 0.7411, -0.6714, 0.0, 0.6919, -0.722, -7.154e-06, 0.6918, -0.7221, 0.0004961, 0.6918, -0.7221, 0.0004961, 0.6919, -0.722, -7.154e-06, 0.4334, -0.9012, 0.0, 0.4334, -0.9012, 0.0, -0.98, -0.1855, -0.07276, -0.995, -0.09966, -0.003094, -0.9943, 0.006348, -0.106, -0.9909, -0.002117, -0.1348, -0.9909, -0.002117, -0.1348, -0.9943, 0.006348, -0.106, -0.959, 0.2827, -0.02244, -0.9517, 0.2956, -0.08259, 0.608, 0.7939, 9.954e-05, 0.6082, 0.7938, 0.0, 0.9735, 0.2288, 0.0003788, 0.9734, 0.229, 0.003447, 0.9996, 0.02718, -0.002875, 0.9997, 0.02511, 0.001921, 0.9773, 0.2117, 0.005272, 0.9781, 0.2076, -0.01653, 0.9977, 0.06749, -0.002652, 0.9978, 0.06693, -0.0006769, 0.9919, -0.1271, 0.0, 0.9919, -0.1271, 0.0, 0.9876, 0.1569, 0.0, 0.9876, 0.1569, 0.0, 0.9978, 0.06693, -0.0006769, 0.9977, 0.06749, -0.002652, -0.9988, -0.04901, 0.002317, -0.98, -0.1855, 0.07276, -0.9948, -0.1018, 0.003271, -0.995, -0.09966, -0.003094, -0.98, -0.1855, -0.07276, -0.9987, -0.05032, -0.002852, 0.9781, 0.2076, -0.01653, 0.9773, 0.2117, 0.005272, 0.9833, 0.1822, 0.001501, 0.9827, 0.1848, 0.00798, 0.9827, 0.1848, 0.00798, 0.9833, 0.1822, 0.001501, 1.0, -0.007719, -3.824e-05, 1.0, -0.007335, -0.001029, 0.9987, -0.05011, -0.006283, 0.9986, -0.05267, 0.0008696, 0.9953, 0.09708, 0.0, 0.9953, 0.09708, 0.0, 1.0, -0.007335, -0.001029, 1.0, -0.007719, -3.824e-05, 0.9986, -0.05267, 0.0008696, 0.9987, -0.05011, -0.006283, -0.07386, 0.9219, 0.3803, -0.08143, 0.9123, 0.4014, -0.07854, 0.9168, 0.3916, -0.07386, 0.9219, 0.3803, 0.0, 0.9152, 0.403, -0.001294, 0.8935, 0.449, -5.905e-07, 0.8905, 0.4551, 0.07389, 0.9219, 0.3803, 0.07874, 0.9155, 0.3946, 0.08107, 0.9123, 0.4015, 0.07389, 0.9219, 0.3803, -0.1099, 0.8129, 0.5719, -0.1324, 0.6974, 0.7044, -0.1339, 0.6882, 0.7131, -0.107, 0.8254, 0.5543, 0.1055, 0.8252, 0.5549, 0.1327, 0.6876, 0.7139, 0.1312, 0.6967, 0.7052, 0.1084, 0.8125, 0.5728, -0.07358, -0.9664, 0.2461, -0.08109, -0.9536, 0.2899, -0.08824, -0.9392, 0.332, -0.07358, -0.9664, 0.2461, 0.07358, -0.9664, 0.2461, 0.08824, -0.9392, 0.3319, 0.08109, -0.9536, 0.2899, 0.07358, -0.9664, 0.2461, 0.1731, 0.0623, 0.9829, 0.1646, 0.3119, 0.9357, 0.1634, 0.3362, 0.9275, 0.1732, 0.06048, 0.983, 0.1732, 0.06048, 0.983, 0.1744, -0.1416, 0.9744, 0.1744, -0.1405, 0.9746, 0.1731, 0.0623, 0.9829, 0.1744, -0.1416, 0.9744, 0.1709, -0.2707, 0.9474, 0.17, -0.2872, 0.9427, 0.1744, -0.1405, 0.9746, -0.1732, 0.06018, 0.9831, -0.1634, 0.3362, 0.9275, -0.1646, 0.3119, 0.9357, -0.1731, 0.0623, 0.9829, -0.1731, 0.0623, 0.9829, -0.1744, -0.1405, 0.9746, -0.1744, -0.1416, 0.9744, -0.1732, 0.06018, 0.9831, -0.1744, -0.1405, 0.9746, -0.17, -0.2872, 0.9427, -0.1709, -0.2707, 0.9474, -0.1744, -0.1416, 0.9744, 0.1502, -0.5564, 0.8172, 0.1219, -0.8099, 0.5738, 0.1263, -0.7763, 0.6175, 0.1495, -0.5673, 0.8099, -0.1495, -0.5673, 0.8099, -0.1263, -0.7762, 0.6177, -0.1219, -0.8098, 0.5739, -0.1502, -0.5564, 0.8172, -0.1515, 0.5263, 0.8367, -0.1646, 0.3119, 0.9357, -0.1634, 0.3362, 0.9275, -0.1512, 0.5314, 0.8335, 0.1509, 0.531, 0.8339, 0.1634, 0.3362, 0.9275, 0.1646, 0.3119, 0.9357, 0.1512, 0.5259, 0.837, -4.186e-07, 0.5017, 0.865, 5.905e-07, 0.2746, 0.9616, -2.931e-07, 0.2746, 0.9616, -1.579e-07, 0.5017, 0.865, 8.334e-07, -0.1305, 0.9914, -2.398e-07, -0.3097, 0.9508, -4.745e-07, -0.3098, 0.9508, 2.467e-07, -0.1305, 0.9914, -5.024e-07, -0.5228, 0.8525, -2.362e-06, -0.6801, 0.7332, 1.086e-06, -0.6801, 0.7332, 6.034e-07, -0.5228, 0.8525, 1.251e-07, 0.7863, 0.6178, 7.049e-08, 0.6904, 0.7235, -1.751e-07, 0.6904, 0.7235, -1.998e-07, 0.7863, 0.6178, 5.905e-07, 0.2746, 0.9616, -3.957e-08, 0.06398, 0.998, 1.877e-09, 0.06383, 0.998, -2.931e-07, 0.2746, 0.9616, -3.957e-08, 0.06398, 0.998, 8.334e-07, -0.1305, 0.9914, 2.467e-07, -0.1305, 0.9914, 1.877e-09, 0.06383, 0.998, -2.362e-06, -0.6801, 0.7332, -8.475e-08, -0.8585, 0.5128, -1.872e-07, -0.8585, 0.5128, 1.086e-06, -0.6801, 0.7332, -0.08109, -0.9536, 0.2899, -0.1219, -0.8098, 0.5739, -0.1263, -0.7762, 0.6177, -0.08824, -0.9392, 0.332, 0.08824, -0.9392, 0.3319, 0.1263, -0.7763, 0.6175, 0.1219, -0.8099, 0.5738, 0.08109, -0.9536, 0.2899, -8.475e-08, -0.8585, 0.5128, 0.0, -0.9445, 0.3284, -1.872e-07, -0.8585, 0.5128, 0.1709, -0.2707, 0.9474, 0.1502, -0.5564, 0.8172, 0.1495, -0.5673, 0.8099, 0.17, -0.2872, 0.9427, -0.17, -0.2872, 0.9427, -0.1495, -0.5673, 0.8099, -0.1502, -0.5564, 0.8172, -0.1709, -0.2707, 0.9474, -2.398e-07, -0.3097, 0.9508, -5.024e-07, -0.5228, 0.8525, 6.034e-07, -0.5228, 0.8525, -4.745e-07, -0.3098, 0.9508, -0.1324, 0.6974, 0.7044, -0.1515, 0.5263, 0.8367, -0.1512, 0.5314, 0.8335, -0.1339, 0.6882, 0.7131, 0.1327, 0.6876, 0.7139, 0.1509, 0.531, 0.8339, 0.1512, 0.5259, 0.837, 0.1312, 0.6967, 0.7052, 7.049e-08, 0.6904, 0.7235, -4.186e-07, 0.5017, 0.865, -1.579e-07, 0.5017, 0.865, -1.751e-07, 0.6904, 0.7235, -0.09265, 0.8816, 0.4628, -0.1099, 0.8129, 0.5719, -0.107, 0.8254, 0.5543, -0.09076, 0.8901, 0.4466, 0.08974, 0.8901, 0.4469, 0.1055, 0.8252, 0.5549, 0.1084, 0.8125, 0.5728, 0.09145, 0.8816, 0.4631, 4.126e-07, 0.8468, 0.532, 1.251e-07, 0.7863, 0.6178, -1.998e-07, 0.7863, 0.6178, -6.389e-07, 0.8468, 0.532, -0.08143, 0.9123, 0.4014, -0.09265, 0.8816, 0.4628, -0.09076, 0.8901, 0.4466, -0.07854, 0.9168, 0.3916, 0.07874, 0.9155, 0.3946, 0.08974, 0.8901, 0.4469, 0.09145, 0.8816, 0.4631, 0.08107, 0.9123, 0.4015, -0.001294, 0.8935, 0.449, 4.126e-07, 0.8468, 0.532, -6.389e-07, 0.8468, 0.532, -5.905e-07, 0.8905, 0.4551, 0.9644, 0.2503, -0.08532, 0.9644, 0.2503, -0.08533, 0.9644, 0.2503, -0.08533, 0.9644, 0.2503, -0.08532, 0.9752, -0.2143, -0.05541, 0.9752, -0.2143, -0.05541, 0.9752, -0.2143, -0.05541, 0.9752, -0.2143, -0.05541, -0.98, -0.1855, 0.07276, -0.9909, -0.002117, 0.1348, -0.9942, 0.005145, 0.1078, -0.9948, -0.1018, 0.003271, -0.9909, -0.002117, 0.1348, -0.9517, 0.2956, 0.0826, -0.9654, 0.2594, 0.02551, -0.9942, 0.005145, 0.1078, 0.02971, -0.04479, 0.9986, 0.02972, -0.04479, 0.9986, 0.03152, -0.04231, 0.9986, 0.03149, -0.04237, 0.9986, -0.03769, 0.9993, -0.001376, -0.03769, 0.9993, 0.001377, 0.04244, 0.9991, -0.0004953, 0.04244, 0.9991, 0.0004952, 0.02972, -0.04479, -0.9986, 0.02971, -0.04479, -0.9986, 0.03149, -0.04237, -0.9986, 0.03152, -0.04231, -0.9986, 0.07144, -0.9974, -0.002147, 0.07144, -0.9974, 0.002146, -0.01465, -0.9999, -4.183e-05, -0.01465, -0.9999, 4.179e-05, 1.0, 0.0, -7.767e-06, 1.0, 0.0, -7.767e-06, 1.0, 0.0, -7.767e-06, 1.0, 0.0, -7.767e-06, -1.0, 0.0, 0.0, -1.0, 0.0, 0.0, -1.0, 0.0, 0.0, -1.0, 0.0, 0.0, 0.01011, -0.9999, 0.0, 0.07144, -0.9974, 0.002146, 0.07144, -0.9974, -0.002147, 0.01011, -0.9999, 0.0, 0.02911, -0.04515, -0.9986, 0.02971, -0.04479, -0.9986, 0.02972, -0.04479, -0.9986, 0.02911, -0.04515, -0.9986, 0.001294, 1.0, 0.0, -0.03769, 0.9993, 0.001377, -0.03769, 0.9993, -0.001376, 0.001294, 1.0, 0.0, 0.02911, -0.04515, 0.9986, 0.02972, -0.04479, 0.9986, 0.02971, -0.04479, 0.9986, 0.02911, -0.04515, 0.9986, 0.03149, -0.04237, 0.9986, 0.03152, -0.04231, 0.9986, 0.03258, -0.03429, 0.9989, 0.03259, -0.0346, 0.9989, 0.04244, 0.9991, 0.0004952, 0.04244, 0.9991, -0.0004953, 0.06029, 0.9982, -0.0002255, 0.06029, 0.9982, 0.0002276, 0.03152, -0.04231, -0.9986, 0.03149, -0.04237, -0.9986, 0.03259, -0.0346, -0.9989, 0.03258, -0.03429, -0.9989, -0.01465, -0.9999, 4.179e-05, -0.01465, -0.9999, -4.183e-05, -0.01894, -0.9998, 0.0001433, -0.01894, -0.9998, -0.0001429, 0.4111, 0.9116, 0.0, 0.411, 0.9114, 0.02186, 0.3326, 0.9431, 0.000149, 0.3322, 0.9432, -2.504e-11, -2.445e-08, -3.396e-07, -1.0, -2.445e-08, -3.396e-07, -1.0, 2.263e-09, -3.666e-07, -1.0, 3.919e-09, -3.683e-07, -1.0, 0.3191, -0.9477, -1.656e-06, 0.3113, -0.9503, -1.654e-06, 0.2443, -0.9697, 6.743e-06, 0.2429, -0.9701, -8.35e-07, 0.1062, -0.9943, -0.01302, 0.1041, -0.9946, 3.549e-08, 0.2429, -0.9701, -8.35e-07, 0.2443, -0.9697, 6.743e-06, 0.0008553, -0.0007592, -1.0, 0.0009127, -0.0008101, -1.0, 3.919e-09, -3.683e-07, -1.0, 2.263e-09, -3.666e-07, -1.0, 0.214, 0.9768, -0.002875, 0.214, 0.9768, -7.245e-07, 0.3322, 0.9432, -2.504e-11, 0.3326, 0.9431, 0.000149, 0.0009127, -0.0008093, 1.0, 0.0008553, -0.0007584, 1.0, 4.024e-09, 3.643e-07, 1.0, 2.758e-09, 3.658e-07, 1.0, -0.6255, -0.7802, 0.01085, -0.6255, -0.7802, -0.01085, 0.1041, -0.9946, 3.549e-08, 0.1062, -0.9943, -0.01302, 0.0106, -0.003482, -0.9999, 0.01167, -0.003728, -0.9999, 0.0009127, -0.0008101, -1.0, 0.0008553, -0.0007592, -1.0, 0.1123, 0.9937, -0.0006804, 0.1123, 0.9937, 0.0006787, 0.214, 0.9768, -7.245e-07, 0.214, 0.9768, -0.002875, 0.01167, -0.003727, 0.9999, 0.0106, -0.003481, 0.9999, 0.0008553, -0.0007584, 1.0, 0.0009127, -0.0008093, 1.0, -0.1559, -0.9878, 0.001178, -0.1559, -0.9878, -0.001179, -0.6255, -0.7802, -0.01085, -0.6255, -0.7802, 0.01085, 0.02372, -0.009699, -0.9997, 0.02422, -0.01025, -0.9997, 0.01167, -0.003728, -0.9999, 0.0106, -0.003482, -0.9999, 0.103, 0.9947, 0.000233, 0.103, 0.9947, -0.0002331, 0.1123, 0.9937, 0.0006787, 0.1123, 0.9937, -0.0006804, 0.02422, -0.01025, 0.9997, 0.02372, -0.009698, 0.9997, 0.0106, -0.003481, 0.9999, 0.01167, -0.003727, 0.9999, -0.06912, -0.9976, 0.0004764, -0.06912, -0.9976, -0.0004784, -0.1559, -0.9878, -0.001179, -0.1559, -0.9878, 0.001178, 0.03012, -0.02121, -0.9993, 0.03031, -0.02179, -0.9993, 0.02422, -0.01025, -0.9997, 0.02372, -0.009699, -0.9997, 0.07339, 0.9973, -5.317e-05, 0.07339, 0.9973, 5.316e-05, 0.103, 0.9947, -0.0002331, 0.103, 0.9947, 0.000233, 0.03031, -0.02178, 0.9993, 0.03012, -0.02121, 0.9993, 0.02372, -0.009698, 0.9997, 0.02422, -0.01025, 0.9997, -0.01894, -0.9998, -0.0001429, -0.01894, -0.9998, 0.0001433, -0.06912, -0.9976, -0.0004784, -0.06912, -0.9976, 0.0004764, 0.03258, -0.03429, -0.9989, 0.03259, -0.0346, -0.9989, 0.03031, -0.02179, -0.9993, 0.03012, -0.02121, -0.9993, 0.06029, 0.9982, 0.0002276, 0.06029, 0.9982, -0.0002255, 0.07339, 0.9973, 5.316e-05, 0.07339, 0.9973, -5.317e-05, 0.03259, -0.0346, 0.9989, 0.03258, -0.03429, 0.9989, 0.03012, -0.02121, 0.9993, 0.03031, -0.02178, 0.9993, 2.445e-08, 3.396e-07, 1.0, 2.445e-08, 3.396e-07, 1.0, 2.758e-09, 3.658e-07, 1.0, 4.024e-09, 3.643e-07, 1.0])] * 3)])

# ---- objects
ob_pcube1 = bpy.data.objects.new('pCube1', me_mesh)

# ---- transforms, parenting, visibility, modifiers, constraints
ob_pcube1.location = (-0.002644, 0.0, 0.01974)
ob_pcube1.rotation_euler = (1.571, 1.571, 0.0)
ob_pcube1.scale = (0.1843, 3.021, 1.03)
ob_pcube1.color = (0.8, 0.8, 0.8, 1.0)
ob_pcube1.lineart.crease_threshold = 0.0

# ---- collection membership
col_collection.objects.link(ob_pcube1)

# ---- scene / render settings (as saved in the file)
scene.frame_start = 1; scene.frame_end = 250; scene.frame_set(1)
scene.render.engine = 'BLENDER_EEVEE_NEXT'
scene.cycles.use_denoising = False
scene.cycles.samples = 128
scene.cycles.sampling_pattern = 'TABULATED_SOBOL'
scene.cycles.use_adaptive_sampling = False
scene.cycles.use_light_tree = False
scene.view_settings.view_transform = 'Filmic'
bpy.context.view_layer.update()

# ---- added for rendering (the .blend has no active camera and no usable light): camera, sun
cam_auto = bpy.data.cameras.new('AutoCamera')
cam_auto.lens = 50.0
cam_auto.sensor_width = 36.0
cam_auto.clip_end = 1000.0
ob_auto_camera = bpy.data.objects.new('AutoCamera', cam_auto)
scene.collection.objects.link(ob_auto_camera)
ob_auto_camera.location = (2.96467, -3.46883, 2.25812)
ob_auto_camera.rotation_euler = (1.09748, -7.21219e-08, 0.694738)
scene.camera = ob_auto_camera
light_auto_sun = bpy.data.lights.new('AutoSun', 'SUN')
light_auto_sun.energy = 3.0
light_auto_sun.angle = 0.0523599
ob_auto_sun = bpy.data.objects.new('AutoSun', light_auto_sun)
scene.collection.objects.link(ob_auto_sun)
ob_auto_sun.rotation_euler = (0.872665, 0.174533, 0.523599)
bpy.context.view_layer.update()
